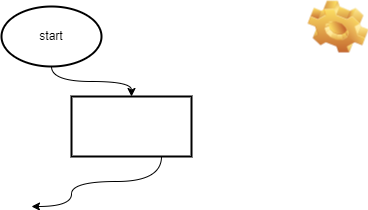

The diagram above was exported from draw.io. Its source (the exported page's mxGraphModel, read from the mxfile embedded in the PNG):
<mxGraphModel dx="963" dy="702" grid="1" gridSize="10" guides="1" tooltips="1" connect="1" arrows="1" fold="1" page="1" pageScale="1" pageWidth="1390" pageHeight="980" math="0" shadow="0">
  <root>
    <mxCell id="0" />
    <mxCell id="1" parent="0" />
    <mxCell id="4" value="" style="edgeStyle=orthogonalEdgeStyle;html=1;curved=1;" parent="1" source="2" target="3" edge="1">
      <mxGeometry relative="1" as="geometry" />
    </mxCell>
    <mxCell id="2" value="start" style="strokeWidth=2;html=1;shape=mxgraph.flowchart.start_1;whiteSpace=wrap;" parent="1" vertex="1">
      <mxGeometry x="220" y="190" width="100" height="60" as="geometry" />
    </mxCell>
    <mxCell id="6" style="edgeStyle=orthogonalEdgeStyle;curved=1;html=1;exitX=0.75;exitY=1;exitDx=0;exitDy=0;" parent="1" source="3" edge="1">
      <mxGeometry relative="1" as="geometry">
        <mxPoint x="250" y="390" as="targetPoint" />
        <Array as="points">
          <mxPoint x="380" y="365" />
          <mxPoint x="290" y="365" />
          <mxPoint x="290" y="390" />
        </Array>
      </mxGeometry>
    </mxCell>
    <mxCell id="3" value="" style="whiteSpace=wrap;html=1;strokeWidth=2;" parent="1" vertex="1">
      <mxGeometry x="290" y="280" width="120" height="60" as="geometry" />
    </mxCell>
    <mxCell id="5" value="" style="shape=image;html=1;verticalLabelPosition=bottom;verticalAlign=top;imageAspect=1;aspect=fixed;image=img/clipart/Gear_128x128.png;direction=south;" parent="1" vertex="1">
      <mxGeometry x="525.5" y="184.5" width="61" height="52" as="geometry" />
    </mxCell>
  </root>
</mxGraphModel>